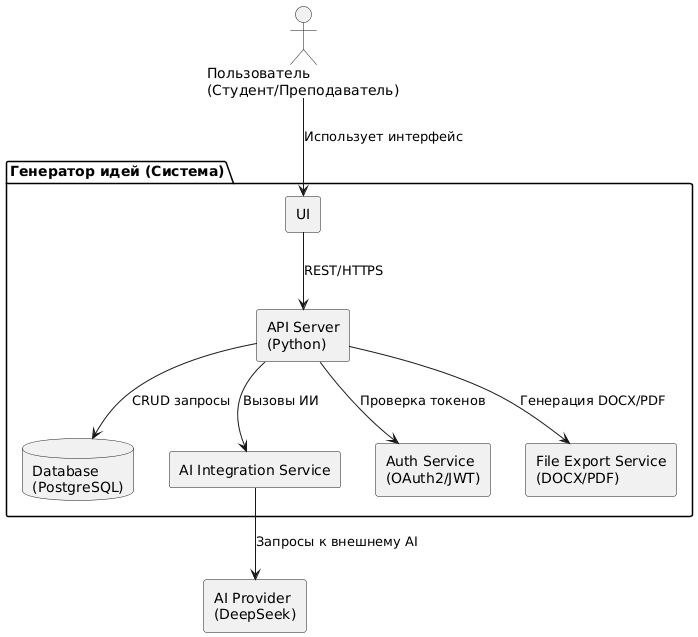

The diagram above was rendered by PlantUML. Its source (embedded in the PNG):
@startuml
actor "Пользователь\n(Студент/Преподаватель)" as User

package "Генератор идей (Система)" {
    rectangle "UI" as UI
    rectangle "API Server\n(Python)" as API
    database "Database\n(PostgreSQL)" as DB
    rectangle "AI Integration Service" as AIService
    rectangle "Auth Service\n(OAuth2/JWT)" as Auth
    rectangle "File Export Service\n(DOCX/PDF)" as FileExport
}

rectangle "AI Provider\n(DeepSeek)" as ExternalAI

User --> UI : Использует интерфейс
UI --> API : REST/HTTPS
API --> DB : CRUD запросы
API --> AIService : Вызовы ИИ
AIService --> ExternalAI : Запросы к внешнему AI
API --> Auth : Проверка токенов
API --> FileExport : Генерация DOCX/PDF
@enduml